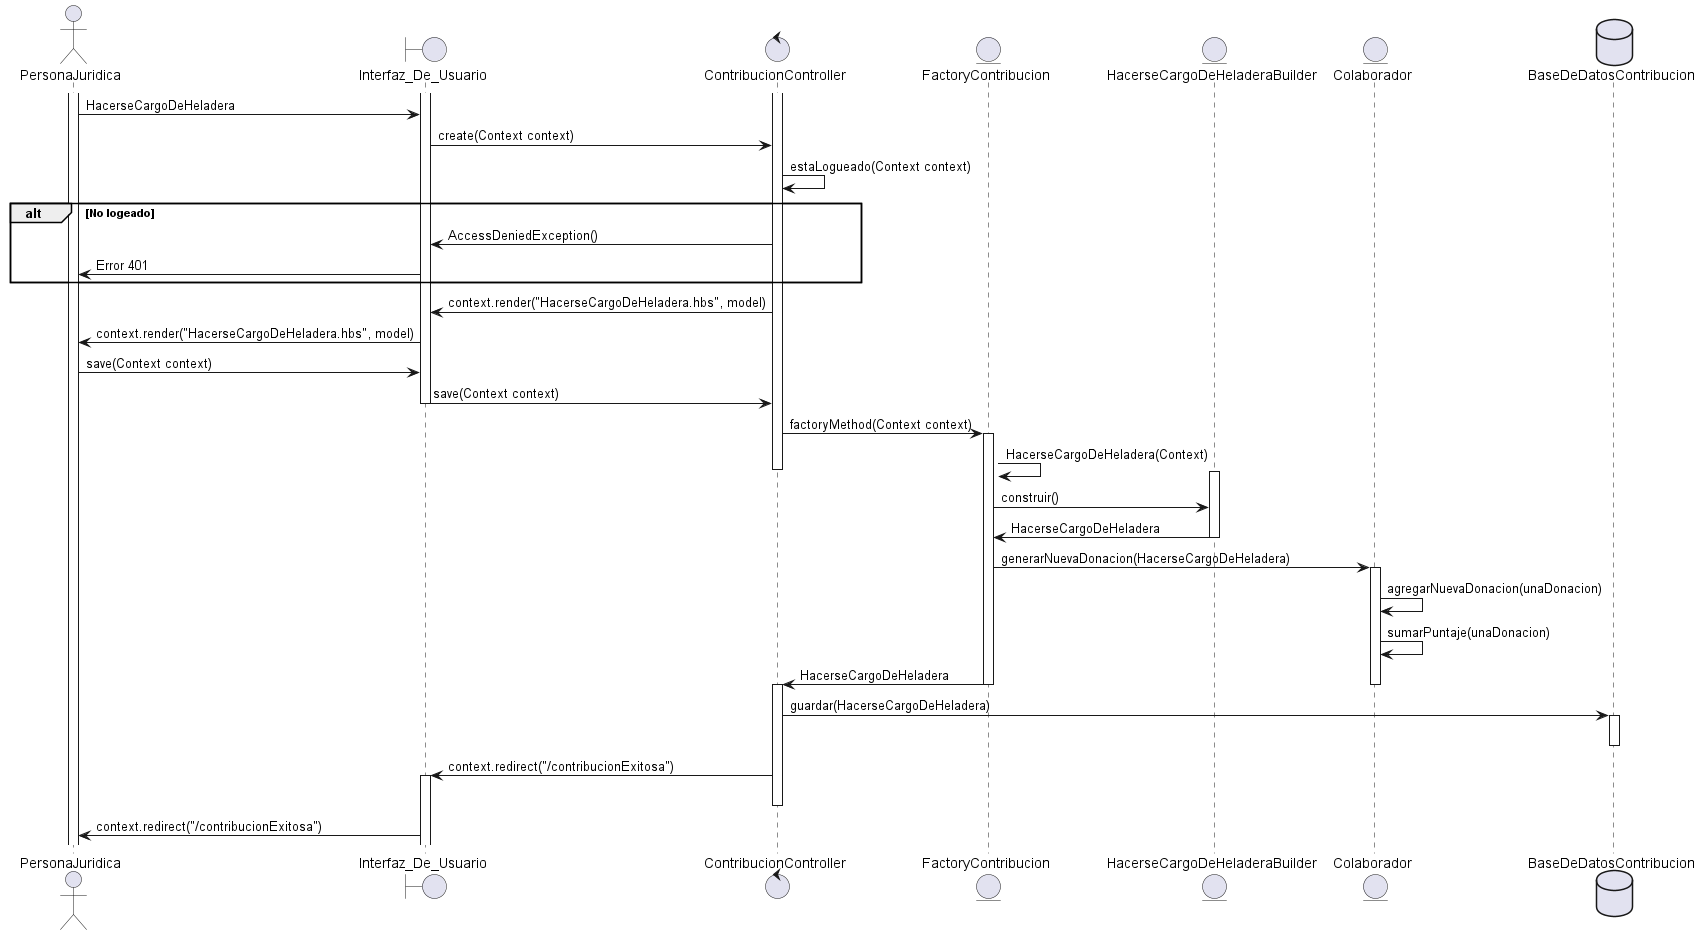

The diagram above was rendered by PlantUML. Its source (embedded in the PNG):
@startuml GenerarHacerseCargoDeHeladera

actor PersonaJuridica
boundary Interfaz_De_Usuario
control ContribucionController


entity FactoryContribucion
entity HacerseCargoDeHeladeraBuilder
entity Colaborador
database BaseDeDatosContribucion

activate PersonaJuridica
activate Interfaz_De_Usuario
activate ContribucionController
PersonaJuridica->Interfaz_De_Usuario: HacerseCargoDeHeladera
Interfaz_De_Usuario->ContribucionController: create(Context context)
ContribucionController->ContribucionController: estaLogueado(Context context)


alt No logeado
    ContribucionController->Interfaz_De_Usuario: AccessDeniedException()
    Interfaz_De_Usuario->PersonaJuridica: Error 401
end

ContribucionController -> Interfaz_De_Usuario: context.render("HacerseCargoDeHeladera.hbs", model)
Interfaz_De_Usuario -> PersonaJuridica: context.render("HacerseCargoDeHeladera.hbs", model)

PersonaJuridica -> Interfaz_De_Usuario: save(Context context)
Interfaz_De_Usuario -> ContribucionController: save(Context context)
deactivate Interfaz_De_Usuario
ContribucionController -> FactoryContribucion: factoryMethod(Context context)

activate FactoryContribucion
FactoryContribucion -> FactoryContribucion: HacerseCargoDeHeladera(Context)
deactivate ContribucionController
activate HacerseCargoDeHeladeraBuilder
FactoryContribucion -> HacerseCargoDeHeladeraBuilder: construir()
HacerseCargoDeHeladeraBuilder -> FactoryContribucion: HacerseCargoDeHeladera
deactivate HacerseCargoDeHeladeraBuilder
FactoryContribucion -> Colaborador: generarNuevaDonacion(HacerseCargoDeHeladera)
activate Colaborador
Colaborador -> Colaborador: agregarNuevaDonacion(unaDonacion)
Colaborador -> Colaborador: sumarPuntaje(unaDonacion)
FactoryContribucion -> ContribucionController: HacerseCargoDeHeladera
deactivate Colaborador
deactivate FactoryContribucion
activate ContribucionController
ContribucionController -> BaseDeDatosContribucion: guardar(HacerseCargoDeHeladera)
activate BaseDeDatosContribucion
deactivate BaseDeDatosContribucion
ContribucionController -> Interfaz_De_Usuario: context.redirect("/contribucionExitosa")
activate Interfaz_De_Usuario
deactivate ContribucionController

Interfaz_De_Usuario -> PersonaJuridica: context.redirect("/contribucionExitosa")

@enduml